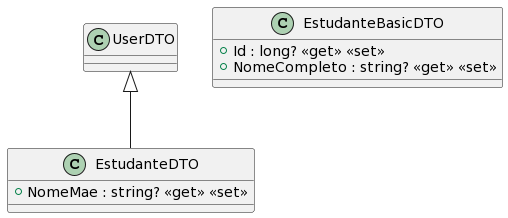

The diagram above was rendered by PlantUML. Its source (embedded in the PNG):
@startuml
class EstudanteDTO {
    + NomeMae : string? <<get>> <<set>>
}
class EstudanteBasicDTO {
    + Id : long? <<get>> <<set>>
    + NomeCompleto : string? <<get>> <<set>>
}
UserDTO <|-- EstudanteDTO
@enduml